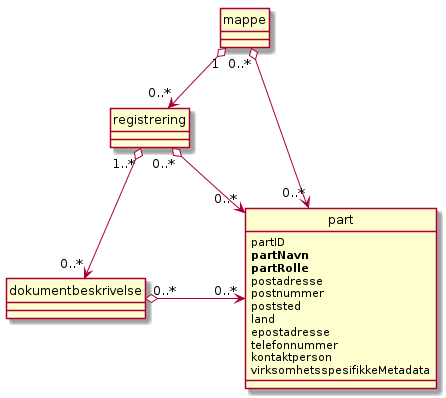

The diagram above was rendered by PlantUML. Its source (embedded in the PNG):
@startuml
scale max 4096 width
skinparam nodesep 100
hide circle

class mappe
class registrering
class dokumentbeskrivelse
class part {
  partID
  <b>partNavn</b>
  <b>partRolle</b>
  postadresse
  postnummer
  poststed
  land
  epostadresse
  telefonnummer
  kontaktperson
  virksomhetsspesifikkeMetadata
}

mappe "1" o--> "0..*" registrering
registrering "1..*" o--> "0..*" dokumentbeskrivelse
mappe "0..*" o-> "0..*" part
registrering "0..*" o-> "0..*" part
dokumentbeskrivelse "0..*" o-> "0..*" part
@enduml